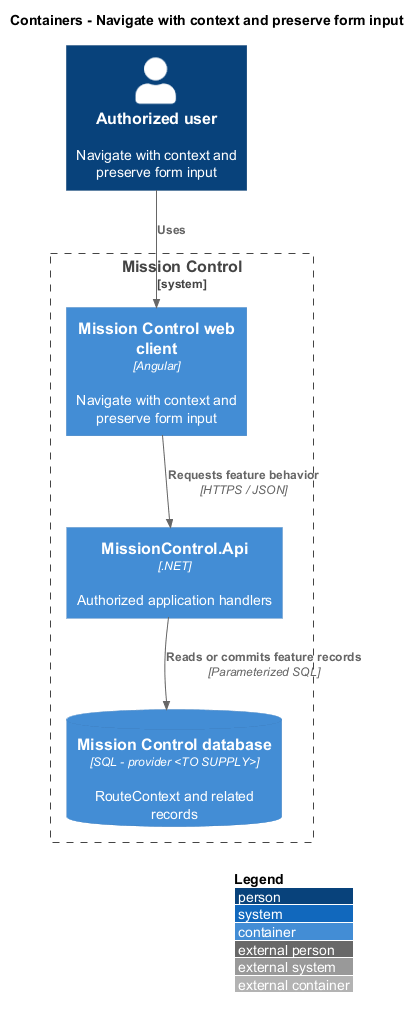

The diagram above was rendered by PlantUML. Its source (embedded in the PNG):
@startuml
!include <C4/C4_Container>
LAYOUT_WITH_LEGEND()
title Containers - Navigate with context and preserve form input
Person(actor, "Authorized user", "Navigate with context and preserve form input")
System_Boundary(mc, "Mission Control") {
  Container(web, "Mission Control web client", "Angular", "Navigate with context and preserve form input")
  Container(api, "MissionControl.Api", ".NET", "Authorized application handlers")
  ContainerDb(db, "Mission Control database", "SQL - provider <TO SUPPLY>", "RouteContext and related records")
}
Rel(actor, web, "Uses")
Rel(web, api, "Requests feature behavior", "HTTPS / JSON")
Rel(api, db, "Reads or commits feature records", "Parameterized SQL")
@enduml